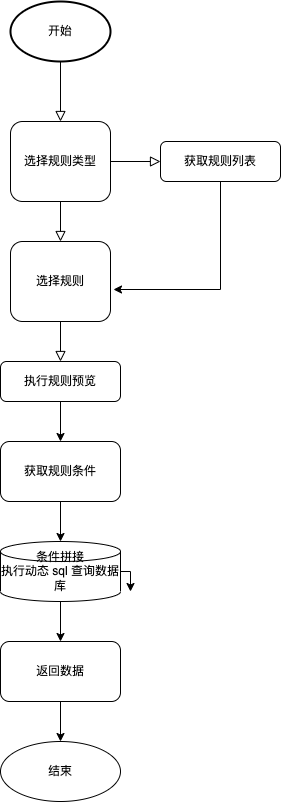

The diagram above was exported from draw.io. Its source (the exported page's mxGraphModel, read from the mxfile embedded in the PNG):
<mxGraphModel dx="1426" dy="769" grid="1" gridSize="10" guides="1" tooltips="1" connect="1" arrows="1" fold="1" page="1" pageScale="1" pageWidth="827" pageHeight="1169" math="0" shadow="0">
  <root>
    <mxCell id="WIyWlLk6GJQsqaUBKTNV-0" />
    <mxCell id="WIyWlLk6GJQsqaUBKTNV-1" parent="WIyWlLk6GJQsqaUBKTNV-0" />
    <mxCell id="WIyWlLk6GJQsqaUBKTNV-2" value="" style="rounded=0;html=1;jettySize=auto;orthogonalLoop=1;fontSize=11;endArrow=block;endFill=0;endSize=8;strokeWidth=1;shadow=0;labelBackgroundColor=none;edgeStyle=orthogonalEdgeStyle;" parent="WIyWlLk6GJQsqaUBKTNV-1" source="g0eI7wEYwaJGsdZ2bYfT-0" target="WIyWlLk6GJQsqaUBKTNV-6" edge="1">
      <mxGeometry relative="1" as="geometry">
        <mxPoint x="220" y="120" as="sourcePoint" />
      </mxGeometry>
    </mxCell>
    <mxCell id="WIyWlLk6GJQsqaUBKTNV-4" value="" style="rounded=0;html=1;jettySize=auto;orthogonalLoop=1;fontSize=11;endArrow=block;endFill=0;endSize=8;strokeWidth=1;shadow=0;labelBackgroundColor=none;edgeStyle=orthogonalEdgeStyle;" parent="WIyWlLk6GJQsqaUBKTNV-1" source="WIyWlLk6GJQsqaUBKTNV-6" target="WIyWlLk6GJQsqaUBKTNV-10" edge="1">
      <mxGeometry y="20" relative="1" as="geometry">
        <mxPoint as="offset" />
      </mxGeometry>
    </mxCell>
    <mxCell id="WIyWlLk6GJQsqaUBKTNV-5" value="" style="edgeStyle=orthogonalEdgeStyle;rounded=0;html=1;jettySize=auto;orthogonalLoop=1;fontSize=11;endArrow=block;endFill=0;endSize=8;strokeWidth=1;shadow=0;labelBackgroundColor=none;" parent="WIyWlLk6GJQsqaUBKTNV-1" source="WIyWlLk6GJQsqaUBKTNV-6" target="WIyWlLk6GJQsqaUBKTNV-7" edge="1">
      <mxGeometry y="10" relative="1" as="geometry">
        <mxPoint as="offset" />
      </mxGeometry>
    </mxCell>
    <mxCell id="WIyWlLk6GJQsqaUBKTNV-6" value="选择规则类型" style="rounded=1;whiteSpace=wrap;html=1;shadow=0;fontFamily=Helvetica;fontSize=12;fontColor=rgb(0, 0, 0);align=center;strokeColor=rgb(0, 0, 0);strokeWidth=1;fillColor=rgb(255, 255, 255);" parent="WIyWlLk6GJQsqaUBKTNV-1" vertex="1">
      <mxGeometry x="170" y="170" width="100" height="80" as="geometry" />
    </mxCell>
    <mxCell id="g0eI7wEYwaJGsdZ2bYfT-3" style="edgeStyle=orthogonalEdgeStyle;rounded=0;orthogonalLoop=1;jettySize=auto;html=1;entryX=1.03;entryY=0.6;entryDx=0;entryDy=0;entryPerimeter=0;" edge="1" parent="WIyWlLk6GJQsqaUBKTNV-1" source="WIyWlLk6GJQsqaUBKTNV-7" target="WIyWlLk6GJQsqaUBKTNV-10">
      <mxGeometry relative="1" as="geometry">
        <Array as="points">
          <mxPoint x="380" y="338" />
        </Array>
      </mxGeometry>
    </mxCell>
    <mxCell id="WIyWlLk6GJQsqaUBKTNV-7" value="获取规则列表" style="rounded=1;whiteSpace=wrap;html=1;fontSize=12;glass=0;strokeWidth=1;shadow=0;" parent="WIyWlLk6GJQsqaUBKTNV-1" vertex="1">
      <mxGeometry x="320" y="190" width="120" height="40" as="geometry" />
    </mxCell>
    <mxCell id="WIyWlLk6GJQsqaUBKTNV-8" value="" style="rounded=0;html=1;jettySize=auto;orthogonalLoop=1;fontSize=11;endArrow=block;endFill=0;endSize=8;strokeWidth=1;shadow=0;labelBackgroundColor=none;edgeStyle=orthogonalEdgeStyle;" parent="WIyWlLk6GJQsqaUBKTNV-1" source="WIyWlLk6GJQsqaUBKTNV-10" target="WIyWlLk6GJQsqaUBKTNV-11" edge="1">
      <mxGeometry x="0.3333" y="20" relative="1" as="geometry">
        <mxPoint as="offset" />
      </mxGeometry>
    </mxCell>
    <mxCell id="WIyWlLk6GJQsqaUBKTNV-10" value="选择规则" style="rounded=1;whiteSpace=wrap;html=1;shadow=0;fontFamily=Helvetica;fontSize=12;fontColor=rgb(0, 0, 0);align=center;strokeColor=rgb(0, 0, 0);strokeWidth=1;fillColor=rgb(255, 255, 255);" parent="WIyWlLk6GJQsqaUBKTNV-1" vertex="1">
      <mxGeometry x="170" y="290" width="100" height="80" as="geometry" />
    </mxCell>
    <mxCell id="g0eI7wEYwaJGsdZ2bYfT-5" value="" style="edgeStyle=orthogonalEdgeStyle;rounded=0;orthogonalLoop=1;jettySize=auto;html=1;" edge="1" parent="WIyWlLk6GJQsqaUBKTNV-1" source="WIyWlLk6GJQsqaUBKTNV-11" target="g0eI7wEYwaJGsdZ2bYfT-4">
      <mxGeometry relative="1" as="geometry" />
    </mxCell>
    <mxCell id="WIyWlLk6GJQsqaUBKTNV-11" value="执行规则预览" style="rounded=1;whiteSpace=wrap;html=1;fontSize=12;glass=0;strokeWidth=1;shadow=0;" parent="WIyWlLk6GJQsqaUBKTNV-1" vertex="1">
      <mxGeometry x="160" y="410" width="120" height="40" as="geometry" />
    </mxCell>
    <mxCell id="g0eI7wEYwaJGsdZ2bYfT-0" value="开始" style="strokeWidth=2;html=1;shape=mxgraph.flowchart.start_1;whiteSpace=wrap;" vertex="1" parent="WIyWlLk6GJQsqaUBKTNV-1">
      <mxGeometry x="170" y="50" width="100" height="60" as="geometry" />
    </mxCell>
    <mxCell id="g0eI7wEYwaJGsdZ2bYfT-7" value="" style="edgeStyle=orthogonalEdgeStyle;rounded=0;orthogonalLoop=1;jettySize=auto;html=1;" edge="1" parent="WIyWlLk6GJQsqaUBKTNV-1" source="g0eI7wEYwaJGsdZ2bYfT-4" target="g0eI7wEYwaJGsdZ2bYfT-6">
      <mxGeometry relative="1" as="geometry" />
    </mxCell>
    <mxCell id="g0eI7wEYwaJGsdZ2bYfT-4" value="获取规则条件" style="whiteSpace=wrap;html=1;rounded=1;glass=0;strokeWidth=1;shadow=0;" vertex="1" parent="WIyWlLk6GJQsqaUBKTNV-1">
      <mxGeometry x="160" y="490" width="120" height="60" as="geometry" />
    </mxCell>
    <mxCell id="g0eI7wEYwaJGsdZ2bYfT-9" value="" style="edgeStyle=orthogonalEdgeStyle;rounded=0;orthogonalLoop=1;jettySize=auto;html=1;" edge="1" parent="WIyWlLk6GJQsqaUBKTNV-1" source="g0eI7wEYwaJGsdZ2bYfT-6" target="g0eI7wEYwaJGsdZ2bYfT-8">
      <mxGeometry relative="1" as="geometry" />
    </mxCell>
    <mxCell id="g0eI7wEYwaJGsdZ2bYfT-11" style="edgeStyle=orthogonalEdgeStyle;rounded=0;orthogonalLoop=1;jettySize=auto;html=1;exitX=1;exitY=0.5;exitDx=0;exitDy=0;exitPerimeter=0;" edge="1" parent="WIyWlLk6GJQsqaUBKTNV-1" source="g0eI7wEYwaJGsdZ2bYfT-6">
      <mxGeometry relative="1" as="geometry">
        <mxPoint x="290" y="640" as="targetPoint" />
      </mxGeometry>
    </mxCell>
    <mxCell id="g0eI7wEYwaJGsdZ2bYfT-6" value="条件拼接&lt;br&gt;执行动态 sql 查询数据库" style="strokeWidth=1;html=1;shape=mxgraph.flowchart.database;whiteSpace=wrap;shadow=0;fontFamily=Helvetica;fontSize=12;fontColor=rgb(0, 0, 0);align=center;strokeColor=rgb(0, 0, 0);fillColor=rgb(255, 255, 255);" vertex="1" parent="WIyWlLk6GJQsqaUBKTNV-1">
      <mxGeometry x="160" y="590" width="120" height="60" as="geometry" />
    </mxCell>
    <mxCell id="g0eI7wEYwaJGsdZ2bYfT-13" value="" style="edgeStyle=orthogonalEdgeStyle;rounded=0;orthogonalLoop=1;jettySize=auto;html=1;" edge="1" parent="WIyWlLk6GJQsqaUBKTNV-1" source="g0eI7wEYwaJGsdZ2bYfT-8" target="g0eI7wEYwaJGsdZ2bYfT-12">
      <mxGeometry relative="1" as="geometry" />
    </mxCell>
    <mxCell id="g0eI7wEYwaJGsdZ2bYfT-8" value="返回数据" style="whiteSpace=wrap;html=1;rounded=1;glass=0;strokeWidth=1;shadow=0;" vertex="1" parent="WIyWlLk6GJQsqaUBKTNV-1">
      <mxGeometry x="160" y="690" width="120" height="60" as="geometry" />
    </mxCell>
    <mxCell id="g0eI7wEYwaJGsdZ2bYfT-12" value="结束" style="ellipse;whiteSpace=wrap;html=1;rounded=1;glass=0;strokeWidth=1;shadow=0;" vertex="1" parent="WIyWlLk6GJQsqaUBKTNV-1">
      <mxGeometry x="160" y="790" width="120" height="60" as="geometry" />
    </mxCell>
  </root>
</mxGraphModel>